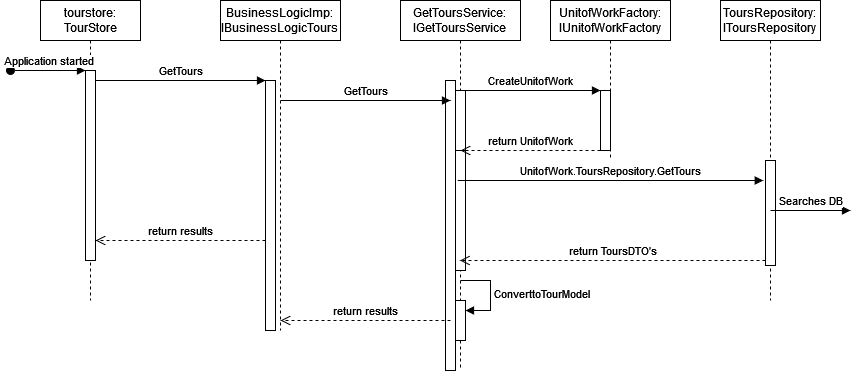

The diagram above was exported from draw.io. Its source (the exported page's mxGraphModel, read from the mxfile embedded in the PNG):
<mxGraphModel dx="1900" dy="577" grid="1" gridSize="10" guides="1" tooltips="1" connect="1" arrows="1" fold="1" page="1" pageScale="1" pageWidth="850" pageHeight="1100" math="0" shadow="0">
  <root>
    <mxCell id="0" />
    <mxCell id="1" parent="0" />
    <mxCell id="aM9ryv3xv72pqoxQDRHE-1" value="tourstore: TourStore" style="shape=umlLifeline;perimeter=lifelinePerimeter;whiteSpace=wrap;html=1;container=0;dropTarget=0;collapsible=0;recursiveResize=0;outlineConnect=0;portConstraint=eastwest;newEdgeStyle={&quot;edgeStyle&quot;:&quot;elbowEdgeStyle&quot;,&quot;elbow&quot;:&quot;vertical&quot;,&quot;curved&quot;:0,&quot;rounded&quot;:0};" parent="1" vertex="1">
      <mxGeometry x="-30" y="40" width="100" height="300" as="geometry" />
    </mxCell>
    <mxCell id="aM9ryv3xv72pqoxQDRHE-2" value="" style="html=1;points=[];perimeter=orthogonalPerimeter;outlineConnect=0;targetShapes=umlLifeline;portConstraint=eastwest;newEdgeStyle={&quot;edgeStyle&quot;:&quot;elbowEdgeStyle&quot;,&quot;elbow&quot;:&quot;vertical&quot;,&quot;curved&quot;:0,&quot;rounded&quot;:0};" parent="aM9ryv3xv72pqoxQDRHE-1" vertex="1">
      <mxGeometry x="45" y="70" width="10" height="190" as="geometry" />
    </mxCell>
    <mxCell id="aM9ryv3xv72pqoxQDRHE-3" value="Application started" style="html=1;verticalAlign=bottom;startArrow=oval;endArrow=block;startSize=8;edgeStyle=elbowEdgeStyle;elbow=vertical;curved=0;rounded=0;" parent="aM9ryv3xv72pqoxQDRHE-1" target="aM9ryv3xv72pqoxQDRHE-2" edge="1">
      <mxGeometry relative="1" as="geometry">
        <mxPoint x="-30" y="70" as="sourcePoint" />
      </mxGeometry>
    </mxCell>
    <mxCell id="aM9ryv3xv72pqoxQDRHE-5" value="&lt;div&gt;BusinessLogicImp:&lt;/div&gt;&lt;div&gt;IBusinessLogicTours&lt;br&gt;&lt;/div&gt;" style="shape=umlLifeline;perimeter=lifelinePerimeter;whiteSpace=wrap;html=1;container=0;dropTarget=0;collapsible=0;recursiveResize=0;outlineConnect=0;portConstraint=eastwest;newEdgeStyle={&quot;edgeStyle&quot;:&quot;elbowEdgeStyle&quot;,&quot;elbow&quot;:&quot;vertical&quot;,&quot;curved&quot;:0,&quot;rounded&quot;:0};" parent="1" vertex="1">
      <mxGeometry x="150" y="40" width="120" height="330" as="geometry" />
    </mxCell>
    <mxCell id="aM9ryv3xv72pqoxQDRHE-6" value="" style="html=1;points=[];perimeter=orthogonalPerimeter;outlineConnect=0;targetShapes=umlLifeline;portConstraint=eastwest;newEdgeStyle={&quot;edgeStyle&quot;:&quot;elbowEdgeStyle&quot;,&quot;elbow&quot;:&quot;vertical&quot;,&quot;curved&quot;:0,&quot;rounded&quot;:0};" parent="aM9ryv3xv72pqoxQDRHE-5" vertex="1">
      <mxGeometry x="45" y="80" width="10" height="250" as="geometry" />
    </mxCell>
    <mxCell id="aM9ryv3xv72pqoxQDRHE-7" value="GetTours" style="html=1;verticalAlign=bottom;endArrow=block;edgeStyle=elbowEdgeStyle;elbow=horizontal;curved=0;rounded=0;" parent="1" source="aM9ryv3xv72pqoxQDRHE-2" target="aM9ryv3xv72pqoxQDRHE-6" edge="1">
      <mxGeometry relative="1" as="geometry">
        <mxPoint x="125" y="130" as="sourcePoint" />
        <Array as="points">
          <mxPoint x="110" y="120" />
        </Array>
      </mxGeometry>
    </mxCell>
    <mxCell id="aM9ryv3xv72pqoxQDRHE-8" value="return results" style="html=1;verticalAlign=bottom;endArrow=open;dashed=1;endSize=8;edgeStyle=elbowEdgeStyle;elbow=horizontal;curved=0;rounded=0;" parent="1" source="aM9ryv3xv72pqoxQDRHE-6" target="aM9ryv3xv72pqoxQDRHE-2" edge="1">
      <mxGeometry relative="1" as="geometry">
        <mxPoint x="125" y="205" as="targetPoint" />
        <Array as="points">
          <mxPoint x="120" y="280" />
        </Array>
      </mxGeometry>
    </mxCell>
    <mxCell id="ovBVueGFCCeifKtbs_5P-2" value="&lt;div&gt;GetToursService:&lt;/div&gt;&lt;div&gt;IGetToursService&lt;br&gt;&lt;/div&gt;" style="shape=umlLifeline;perimeter=lifelinePerimeter;whiteSpace=wrap;html=1;container=0;dropTarget=0;collapsible=0;recursiveResize=0;outlineConnect=0;portConstraint=eastwest;newEdgeStyle={&quot;edgeStyle&quot;:&quot;elbowEdgeStyle&quot;,&quot;elbow&quot;:&quot;vertical&quot;,&quot;curved&quot;:0,&quot;rounded&quot;:0};" vertex="1" parent="1">
      <mxGeometry x="330" y="40" width="120" height="370" as="geometry" />
    </mxCell>
    <mxCell id="ovBVueGFCCeifKtbs_5P-3" value="" style="html=1;points=[];perimeter=orthogonalPerimeter;outlineConnect=0;targetShapes=umlLifeline;portConstraint=eastwest;newEdgeStyle={&quot;edgeStyle&quot;:&quot;elbowEdgeStyle&quot;,&quot;elbow&quot;:&quot;vertical&quot;,&quot;curved&quot;:0,&quot;rounded&quot;:0};" vertex="1" parent="ovBVueGFCCeifKtbs_5P-2">
      <mxGeometry x="45" y="80" width="10" height="290" as="geometry" />
    </mxCell>
    <mxCell id="ovBVueGFCCeifKtbs_5P-13" value="" style="html=1;points=[[0,0,0,0,5],[0,1,0,0,-5],[1,0,0,0,5],[1,1,0,0,-5]];perimeter=orthogonalPerimeter;outlineConnect=0;targetShapes=umlLifeline;portConstraint=eastwest;newEdgeStyle={&quot;curved&quot;:0,&quot;rounded&quot;:0};" vertex="1" parent="ovBVueGFCCeifKtbs_5P-2">
      <mxGeometry x="55" y="300" width="10" height="40" as="geometry" />
    </mxCell>
    <mxCell id="ovBVueGFCCeifKtbs_5P-14" value="ConverttoTourModel" style="html=1;align=left;spacingLeft=2;endArrow=block;rounded=0;edgeStyle=orthogonalEdgeStyle;curved=0;rounded=0;" edge="1" target="ovBVueGFCCeifKtbs_5P-13" parent="ovBVueGFCCeifKtbs_5P-2">
      <mxGeometry relative="1" as="geometry">
        <mxPoint x="60" y="280" as="sourcePoint" />
        <Array as="points">
          <mxPoint x="90" y="310" />
        </Array>
      </mxGeometry>
    </mxCell>
    <mxCell id="ovBVueGFCCeifKtbs_5P-15" value="" style="html=1;points=[[0,0,0,0,5],[0,1,0,0,-5],[1,0,0,0,5],[1,1,0,0,-5]];perimeter=orthogonalPerimeter;outlineConnect=0;targetShapes=umlLifeline;portConstraint=eastwest;newEdgeStyle={&quot;curved&quot;:0,&quot;rounded&quot;:0};" vertex="1" parent="ovBVueGFCCeifKtbs_5P-2">
      <mxGeometry x="55" y="150" width="10" height="120" as="geometry" />
    </mxCell>
    <mxCell id="ovBVueGFCCeifKtbs_5P-4" value="GetTours" style="html=1;verticalAlign=bottom;endArrow=block;edgeStyle=elbowEdgeStyle;elbow=horizontal;curved=0;rounded=0;" edge="1" parent="1">
      <mxGeometry relative="1" as="geometry">
        <mxPoint x="210" y="140" as="sourcePoint" />
        <Array as="points">
          <mxPoint x="295" y="140" />
        </Array>
        <mxPoint x="380" y="140" as="targetPoint" />
      </mxGeometry>
    </mxCell>
    <mxCell id="ovBVueGFCCeifKtbs_5P-5" value="return results" style="html=1;verticalAlign=bottom;endArrow=open;dashed=1;endSize=8;edgeStyle=elbowEdgeStyle;elbow=horizontal;curved=0;rounded=0;" edge="1" parent="1">
      <mxGeometry relative="1" as="geometry">
        <mxPoint x="210" y="360" as="targetPoint" />
        <Array as="points">
          <mxPoint x="305" y="360" />
        </Array>
        <mxPoint x="380" y="360" as="sourcePoint" />
      </mxGeometry>
    </mxCell>
    <mxCell id="ovBVueGFCCeifKtbs_5P-6" value="&lt;div&gt;UnitofWorkFactory:&lt;/div&gt;&lt;div&gt;IUnitofWorkFactory&lt;br&gt;&lt;/div&gt;" style="shape=umlLifeline;perimeter=lifelinePerimeter;whiteSpace=wrap;html=1;container=0;dropTarget=0;collapsible=0;recursiveResize=0;outlineConnect=0;portConstraint=eastwest;newEdgeStyle={&quot;edgeStyle&quot;:&quot;elbowEdgeStyle&quot;,&quot;elbow&quot;:&quot;vertical&quot;,&quot;curved&quot;:0,&quot;rounded&quot;:0};" vertex="1" parent="1">
      <mxGeometry x="480" y="40" width="120" height="160" as="geometry" />
    </mxCell>
    <mxCell id="ovBVueGFCCeifKtbs_5P-8" value="" style="html=1;points=[];perimeter=orthogonalPerimeter;outlineConnect=0;targetShapes=umlLifeline;portConstraint=eastwest;newEdgeStyle={&quot;edgeStyle&quot;:&quot;elbowEdgeStyle&quot;,&quot;elbow&quot;:&quot;vertical&quot;,&quot;curved&quot;:0,&quot;rounded&quot;:0};" vertex="1" parent="ovBVueGFCCeifKtbs_5P-6">
      <mxGeometry x="-95" y="90" width="10" height="60" as="geometry" />
    </mxCell>
    <mxCell id="ovBVueGFCCeifKtbs_5P-7" value="" style="html=1;points=[];perimeter=orthogonalPerimeter;outlineConnect=0;targetShapes=umlLifeline;portConstraint=eastwest;newEdgeStyle={&quot;edgeStyle&quot;:&quot;elbowEdgeStyle&quot;,&quot;elbow&quot;:&quot;vertical&quot;,&quot;curved&quot;:0,&quot;rounded&quot;:0};" vertex="1" parent="ovBVueGFCCeifKtbs_5P-6">
      <mxGeometry x="50" y="90" width="10" height="60" as="geometry" />
    </mxCell>
    <mxCell id="ovBVueGFCCeifKtbs_5P-9" value="CreateUnitofWork" style="html=1;verticalAlign=bottom;endArrow=block;edgeStyle=elbowEdgeStyle;elbow=horizontal;curved=0;rounded=0;" edge="1" parent="ovBVueGFCCeifKtbs_5P-6" target="ovBVueGFCCeifKtbs_5P-7">
      <mxGeometry relative="1" as="geometry">
        <mxPoint x="-90" y="90" as="sourcePoint" />
        <Array as="points">
          <mxPoint x="-5" y="90" />
        </Array>
        <mxPoint x="80" y="90" as="targetPoint" />
      </mxGeometry>
    </mxCell>
    <mxCell id="ovBVueGFCCeifKtbs_5P-10" value="return UnitofWork" style="html=1;verticalAlign=bottom;endArrow=open;dashed=1;endSize=8;edgeStyle=elbowEdgeStyle;elbow=horizontal;curved=0;rounded=0;" edge="1" parent="ovBVueGFCCeifKtbs_5P-6">
      <mxGeometry relative="1" as="geometry">
        <mxPoint x="-90" y="150" as="targetPoint" />
        <Array as="points">
          <mxPoint x="5" y="150" />
        </Array>
        <mxPoint x="50" y="150" as="sourcePoint" />
      </mxGeometry>
    </mxCell>
    <mxCell id="ovBVueGFCCeifKtbs_5P-19" value="&lt;div&gt;ToursRepository:&lt;/div&gt;&lt;div&gt;IToursRepository&lt;br&gt;&lt;/div&gt;" style="shape=umlLifeline;whiteSpace=wrap;html=1;container=1;dropTarget=0;collapsible=0;recursiveResize=0;outlineConnect=0;portConstraint=eastwest;newEdgeStyle={&quot;curved&quot;:0,&quot;rounded&quot;:0};points=[[0,0,0,0,5],[0,1,0,0,-5],[1,0,0,0,5],[1,1,0,0,-5]];perimeter=rectanglePerimeter;targetShapes=umlLifeline;participant=label;" vertex="1" parent="1">
      <mxGeometry x="650" y="40" width="100" height="300" as="geometry" />
    </mxCell>
    <mxCell id="ovBVueGFCCeifKtbs_5P-20" value="" style="html=1;points=[[0,0,0,0,5],[0,1,0,0,-5],[1,0,0,0,5],[1,1,0,0,-5]];perimeter=orthogonalPerimeter;outlineConnect=0;targetShapes=umlLifeline;portConstraint=eastwest;newEdgeStyle={&quot;curved&quot;:0,&quot;rounded&quot;:0};" vertex="1" parent="ovBVueGFCCeifKtbs_5P-19">
      <mxGeometry x="45" y="160" width="10" height="105" as="geometry" />
    </mxCell>
    <mxCell id="ovBVueGFCCeifKtbs_5P-21" value="UnitofWork.ToursRepository.GetTours" style="html=1;verticalAlign=bottom;endArrow=block;curved=0;rounded=0;entryX=0;entryY=0;entryDx=0;entryDy=5;" edge="1" parent="1">
      <mxGeometry relative="1" as="geometry">
        <mxPoint x="387.25" y="220" as="sourcePoint" />
        <mxPoint x="692.75" y="220" as="targetPoint" />
      </mxGeometry>
    </mxCell>
    <mxCell id="ovBVueGFCCeifKtbs_5P-22" value="return ToursDTO's" style="html=1;verticalAlign=bottom;endArrow=open;dashed=1;endSize=8;curved=0;rounded=0;exitX=0;exitY=1;exitDx=0;exitDy=-5;" edge="1" source="ovBVueGFCCeifKtbs_5P-20" parent="1" target="ovBVueGFCCeifKtbs_5P-2">
      <mxGeometry relative="1" as="geometry">
        <mxPoint x="625" y="300" as="targetPoint" />
      </mxGeometry>
    </mxCell>
    <mxCell id="ovBVueGFCCeifKtbs_5P-23" value="Searches DB" style="html=1;verticalAlign=bottom;endArrow=block;curved=0;rounded=0;" edge="1" parent="1">
      <mxGeometry width="80" relative="1" as="geometry">
        <mxPoint x="700" y="250" as="sourcePoint" />
        <mxPoint x="780" y="250" as="targetPoint" />
      </mxGeometry>
    </mxCell>
  </root>
</mxGraphModel>